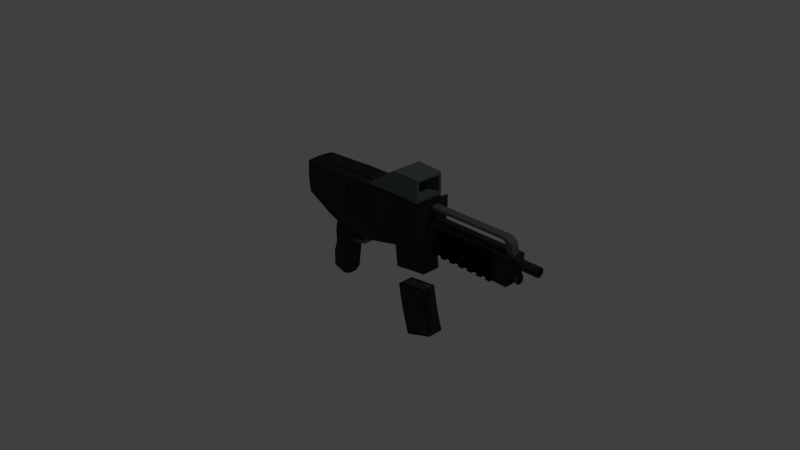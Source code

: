 # Source: SMG.blend  (saved by Blender 2.71.0; exported with 4.5.12 LTS)
import bpy
from mathutils import Matrix  # noqa: F401  (used for matrix-valued properties, if any)

bpy.ops.wm.read_factory_settings(use_empty=True)
scene = bpy.context.scene
scene.name = 'Scene'

# ---- collections
col_collection_1 = bpy.data.collections.new('Collection 1'); scene.collection.children.link(col_collection_1)

# ---- materials (node trees are filled in below, after node groups)
mat_smgmaterial1 = bpy.data.materials.new('SMGmaterial1')
mat_smgmaterial1.alpha_threshold = 0.0
mat_smgmaterial1.use_transparent_shadow = False
mat_smgmaterial1.diffuse_color = (0.03347, 0.03299, 0.04203, 1.0)
mat_smgmaterial1.specular_color = (0.1195, 0.1831, 0.2883)
mat_smgmaterial1.roughness = 0.5
mat_smgmaterial1.line_color = (0.0, 0.0, 0.0, 1.0)
mat_smgmaterial2 = bpy.data.materials.new('SMGmaterial2')
mat_smgmaterial2.alpha_threshold = 0.0
mat_smgmaterial2.use_transparent_shadow = False
mat_smgmaterial2.diffuse_color = (0.1209, 0.1352, 0.1473, 1.0)
mat_smgmaterial2.specular_color = (0.3565, 0.3933, 0.477)
mat_smgmaterial2.roughness = 0.5
mat_smgmaterial2.line_color = (0.0, 0.0, 0.0, 1.0)
mat_smgmaterial3 = bpy.data.materials.new('SMGmaterial3')
mat_smgmaterial3.alpha_threshold = 0.0
mat_smgmaterial3.use_transparent_shadow = False
mat_smgmaterial3.diffuse_color = (0.1319, 0.1574, 0.1574, 1.0)
mat_smgmaterial3.specular_color = (0.2372, 0.191, 0.3672)
mat_smgmaterial3.roughness = 0.5
mat_smgmaterial3.line_color = (0.0, 0.0, 0.0, 1.0)
mat_smgmaterial4 = bpy.data.materials.new('SMGmaterial4')
mat_smgmaterial4.alpha_threshold = 0.0
mat_smgmaterial4.use_transparent_shadow = False
mat_smgmaterial4.diffuse_color = (0.005897, 0.003879, 0.01341, 1.0)
mat_smgmaterial4.specular_color = (0.03106, 0.03106, 0.03106)
mat_smgmaterial4.roughness = 0.5
mat_smgmaterial4.line_color = (0.0, 0.0, 0.0, 1.0)

# ---- material node trees

# ---- world
world_world = bpy.data.worlds.new('World'); scene.world = world_world
world_world.color = (0.05088, 0.05088, 0.05088)
world_world.use_sun_shadow = False
world_world.sun_shadow_jitter_overblur = 0.0
world_world.cycles.sampling_method = 'MANUAL'
world_world.cycles.sample_map_resolution = 256

# ---- cameras
cam_camera = bpy.data.cameras.new('Camera')
cam_camera.clip_end = 100.0
cam_camera.lens = 35.0
cam_camera.sensor_width = 32.0
cam_camera.sensor_height = 18.0
cam_camera.ortho_scale = 7.314
cam_camera.dof.focus_distance = 0.0
cam_camera.dof.aperture_fstop = 128.0

# ---- lights
light_lamp = bpy.data.lights.new('Lamp', 'POINT')
light_lamp.transmission_factor = 0.0
light_lamp.cutoff_distance = 30.0
light_lamp.energy = 100.0
light_lamp.shadow_buffer_clip_start = 1.001
light_lamp.shadow_soft_size = 0.1
light_lamp.shadow_maximum_resolution = 0.006
light_lamp.use_absolute_resolution = True
light_lamp.cycles.use_multiple_importance_sampling = False

# ---- meshes
me_cube = bpy.data.meshes.new('Cube')
me_cube.from_pydata([(1.006, 0.6134, -0.9069), (1.006, -0.6134, -0.9069), (-1.0, -0.9422, -0.3989), (-1.0, 0.9422, -0.3989), (1.0, 1.0, 1.0), (1.0, -1.0, 1.0), (-1.0, -0.9422, 0.9583), (-1.0, 0.9422, 0.9583), (0.5628, 0.6508, -1.119), (0.1871, 1.058, -1.245), (-0.227, 1.056, -1.315), (-0.5982, 1.003, -0.9734), (0.5628, -0.6508, -1.119), (0.1871, -1.058, -1.245), (-0.227, -1.056, -1.315), (-0.5982, -1.003, -0.9734), (0.6224, 1.054, 1.043), (0.2007, 1.051, 1.021), (-0.2188, 1.049, 1.019), (-0.6, 1.0, 0.9827), (0.6224, -1.054, 1.043), (0.2007, -1.051, 1.021), (-0.2188, -1.049, 1.019), (-0.6, -1.0, 0.9827), (1.045, 0.6134, -1.813), (1.045, -0.6134, -1.813), (0.582, 0.6134, -2.019), (0.582, -0.6134, -2.019), (-0.3554, 0.6977, -1.471), (-0.5369, 0.6759, -1.241), (-0.3554, -0.6977, -1.471), (-0.5369, -0.6759, -1.241), (-0.4532, 0.6733, -3.545), (-0.6319, 0.6733, -3.374), (-0.4532, -0.6733, -3.545), (-0.6319, -0.6733, -3.374), (-0.6238, -0.6733, -2.752), (-0.5709, -0.6721, -2.232), (-0.5715, -0.6745, -1.689), (-0.5722, 0.6721, -1.686), (-0.5716, 0.6745, -2.23), (-0.6238, 0.6733, -2.752), (-0.4222, 0.6733, -2.937), (-0.395, 0.6733, -2.405), (-0.368, 0.6737, -1.885), (-0.368, -0.6737, -1.885), (-0.395, -0.6733, -2.405), (-0.4222, -0.6733, -2.937), (-0.4903, 0.4429, -3.7), (-0.6528, 0.4429, -3.587), (-0.4903, -0.4429, -3.7), (-0.6528, -0.4429, -3.587), (1.005, 1.115, -0.299), (1.004, 1.061, 0.3728), (1.005, -1.115, -0.299), (1.004, -1.061, 0.3728), (-1.0, -1.0, 0.01874), (-1.0, -1.0, 0.4989), (-1.0, 1.0, 0.01874), (-1.0, 1.0, 0.4989), (0.6217, -1.172, 0.3728), (0.6, -1.234, -0.4403), (0.1964, -1.107, 0.3728), (0.1917, -1.107, -0.5384), (-0.2435, -1.107, 0.3728), (-0.2454, -1.107, -0.5838), (-0.6034, -1.006, 0.3728), (-0.6019, -1.006, -0.3486), (0.6, 1.234, -0.4403), (0.6217, 1.172, 0.3728), (0.1917, 1.107, -0.5384), (0.1964, 1.107, 0.3728), (-0.2454, 1.107, -0.5838), (-0.2435, 1.107, 0.3728), (-0.6019, 1.006, -0.3486), (-0.6034, 1.006, 0.3728), (1.048, 0.5887, -0.9416), (1.048, -0.5887, -0.9416), (1.102, 1.0, 1.171), (1.102, -1.0, 1.171), (1.066, 0.9866, -0.2683), (1.086, 1.061, 0.4367), (1.066, -0.9866, -0.2683), (1.086, -1.061, 0.4367), (1.054, 0.6005, -0.7238), (1.054, -0.6005, -0.7238), (1.097, 0.7908, 0.9468), (1.097, -0.7908, 0.9468), (1.068, 0.5733, -0.1914), (1.083, 0.5457, 0.3662), (1.068, -0.5733, -0.1914), (1.083, -0.5457, 0.3662), (2.269, 0.6005, -0.7347), (2.269, -0.6005, -0.7347), (2.301, 0.5733, -0.1914), (2.316, 0.5457, 0.3662), (2.301, -0.5733, -0.1914), (2.316, -0.5457, 0.3662), (1.006, 0.3892, -0.9069), (1.006, -0.3892, -0.9069), (-1.0, -0.3333, -0.4405), (-1.0, 0.3333, -0.4405), (1.0, 0.3333, 1.0), (1.0, -0.3333, 1.0), (-1.0, -0.3333, 1.0), (-1.0, 0.3333, 1.0), (0.5628, -0.4129, -1.119), (0.5628, 0.4129, -1.119), (0.1871, -0.3525, -1.245), (0.1871, 0.3525, -1.245), (-0.2219, -0.3519, -1.452), (-0.2219, 0.3519, -1.452), (-0.6178, -0.3345, -1.054), (-0.6178, 0.3345, -1.054), (0.6224, 0.3514, 1.043), (0.6224, -0.3514, 1.043), (0.2007, 0.3502, 1.021), (0.2007, -0.3502, 1.021), (-0.2188, 0.3496, 1.019), (-0.2188, -0.3496, 1.019), (-0.6, 0.3333, 0.9827), (-0.6, -0.3333, 0.9827), (1.045, 0.3892, -1.813), (1.045, -0.3892, -1.813), (0.582, -0.3892, -2.019), (0.582, 0.3892, -2.019), (-0.2861, -0.253, -1.473), (-0.2861, 0.253, -1.473), (-0.5671, -0.2451, -1.207), (-0.5671, 0.2451, -1.207), (-0.4332, -0.2442, -3.682), (-0.4332, 0.2442, -3.682), (-0.7019, -0.2442, -3.496), (-0.7019, 0.2442, -3.496), (-0.6118, 0.2429, -1.669), (-0.6115, -0.2454, -1.67), (-0.6109, 0.2454, -2.259), (-0.6106, -0.2429, -2.26), (-0.6898, 0.2442, -2.823), (-0.6898, -0.2442, -2.823), (-0.3166, -0.2443, -1.952), (-0.3166, 0.2443, -1.952), (-0.3458, -0.2442, -2.448), (-0.3458, 0.2442, -2.448), (-0.3866, -0.2442, -3.024), (-0.3866, 0.2442, -3.024), (-0.4903, -0.1476, -3.7), (-0.4903, 0.1476, -3.7), (-0.6528, -0.1476, -3.587), (-0.6528, 0.1476, -3.587), (1.048, 0.3892, -0.9416), (1.048, -0.3892, -0.9416), (1.102, 0.3333, 1.171), (1.102, -0.3333, 1.171), (1.054, 0.3078, -0.7238), (1.054, -0.3078, -0.7238), (1.097, 0.2636, 0.9468), (1.097, -0.2636, 0.9468), (1.083, 0.2797, 0.3662), (1.083, -0.2797, 0.3662), (2.269, 0.3078, -0.7347), (2.269, -0.3078, -0.7347), (2.351, -0.2798, -0.07329), (2.351, 0.2798, -0.07329), (2.316, 0.2469, 0.3662), (2.316, -0.2467, 0.3662), (1.094, 0.2665, 0.8421), (1.094, -0.2665, 0.8411), (2.233, -0.2797, 0.3662), (2.232, 0.2797, 0.3662), (2.171, 0.2636, 0.9468), (2.171, -0.2636, 0.9468), (2.169, 0.2665, 0.8421), (2.169, -0.2665, 0.8411), (2.289, 0.2494, 0.7766), (2.285, -0.2467, 0.7766), (2.211, -0.2797, 0.6639), (2.213, 0.2826, 0.6625), (2.225, 0.2636, 0.9222), (2.225, -0.2636, 0.9222), (2.197, 0.2694, 0.797), (2.193, -0.2665, 0.7958), (1.0, 0.3333, 1.064), (1.0, -0.3333, 1.064), (0.6226, 0.3514, 1.107), (0.6226, -0.3514, 1.107), (0.2009, 0.3502, 1.085), (0.2009, -0.3502, 1.085), (1.0, 0.9473, 1.064), (1.0, -0.9473, 1.064), (0.6226, 0.9988, 1.107), (0.6226, -0.9988, 1.107), (0.2009, 0.9953, 1.085), (0.2009, -0.9953, 1.085), (1.003, 0.9473, 1.963), (1.003, -0.9473, 1.963), (0.6255, 0.9988, 2.006), (0.6255, -0.9988, 2.006), (0.2037, 0.9953, 1.186), (0.2037, -0.9953, 1.186), (0.5736, -0.7813, 1.244), (0.5757, -0.7985, 1.889), (1.003, 0.8056, 1.866), (1.001, 0.8056, 1.22), (1.001, -0.7813, 1.22), (0.5736, 0.8056, 1.244), (0.5757, 0.8056, 1.889), (1.003, -0.7985, 1.866), (-0.02406, 1.057, -1.28), (-0.02406, -1.057, -1.28), (-0.01326, 1.05, 1.02), (-0.01326, -1.05, 1.02), (-0.0312, -1.107, -0.5615), (-0.0279, -1.107, 0.3728), (-0.0279, 1.107, 0.3728), (-0.0312, 1.107, -0.5615), (-0.02384, 0.3522, -1.35), (-0.02384, -0.3522, -1.35), (-0.01326, 0.3499, 1.02), (-0.01326, -0.3499, 1.02), (-0.07696, -1.107, -0.5663), (-0.07397, -1.107, 0.3728), (-0.07396, 1.107, 0.3728), (-0.07696, 1.107, -0.5663), (-0.06715, 0.3522, -1.371), (-0.06715, -0.3522, -1.371), (-0.06742, 1.057, -1.288), (-0.06742, -1.057, -1.288), (-0.05719, 1.049, 1.02), (-0.05719, -1.049, 1.02), (-0.05719, 0.3498, 1.02), (-0.05719, -0.3498, 1.02), (-0.5714, -0.674, -1.808), (-0.5721, 0.6726, -1.806), (-0.3744, 0.6736, -2.002), (-0.3744, -0.6736, -2.002), (-0.6113, -0.2449, -1.8), (-0.6116, 0.2434, -1.799), (-0.3317, 0.2443, -2.101), (-0.3317, -0.2443, -2.101), (-0.02384, 0.3522, -1.35), (-0.02384, -0.3522, -1.35), (-0.06715, 0.3522, -1.371), (-0.06715, -0.3522, -1.371), (-0.04229, 0.2937, -1.776), (-0.04229, -0.2937, -1.776), (-0.0856, 0.2936, -1.797), (-0.0856, -0.2936, -1.797), (-0.09956, -0.2443, -1.832), (-0.09956, 0.2443, -1.832), (-0.1085, 0.2443, -1.956), (-0.1085, -0.2443, -1.956), (1.013, 0.5278, -1.827), (1.013, -0.5278, -1.827), (0.6143, 0.5278, -2.005), (0.6143, -0.5278, -2.005), (1.013, 0.3349, -1.827), (1.013, -0.3349, -1.827), (0.6143, -0.3349, -2.005), (0.6143, 0.3349, -2.005), (1.029, 0.5278, -3.373), (1.029, -0.5278, -3.373), (0.6367, 0.5278, -3.651), (0.6367, -0.5278, -3.651), (1.029, 0.3349, -3.373), (1.029, -0.3349, -3.373), (0.6367, -0.3349, -3.651), (0.6367, 0.3349, -3.651), (1.058, 0.5278, -3.76), (1.058, -0.5278, -3.76), (0.6682, 0.5278, -4.074), (0.6682, -0.5278, -4.074), (1.058, 0.3349, -3.76), (1.058, -0.3349, -3.76), (0.6682, -0.3349, -4.074), (0.6682, 0.3349, -4.074), (1.089, 0.5278, -4.13), (1.089, -0.5278, -4.13), (0.7037, 0.5278, -4.492), (0.7037, -0.5278, -4.492), (1.089, 0.3349, -4.13), (1.089, -0.3349, -4.13), (0.7037, -0.3349, -4.492), (0.7037, 0.3349, -4.492), (1.121, 0.5278, -4.46), (1.121, -0.5278, -4.46), (0.7411, 0.5278, -4.869), (0.7411, -0.5278, -4.869), (1.121, 0.3349, -4.46), (1.121, -0.3349, -4.46), (0.7411, -0.3349, -4.869), (0.7411, 0.3349, -4.869), (2.179, 0.5457, 0.3662), (2.042, 0.5457, 0.3662), (1.905, 0.5457, 0.3662), (1.768, 0.5457, 0.3662), (1.631, 0.5457, 0.3662), (1.494, 0.5457, 0.3662), (1.357, 0.5457, 0.3662), (1.22, 0.5457, 0.3662), (1.22, -0.5457, 0.3662), (1.357, -0.5457, 0.3662), (1.494, -0.5457, 0.3662), (1.631, -0.5457, 0.3662), (1.768, -0.5457, 0.3662), (1.905, -0.5457, 0.3662), (2.042, -0.5457, 0.3662), (2.179, -0.5457, 0.3662), (1.205, -0.5733, -0.1914), (1.342, -0.5733, -0.1914), (1.479, -0.5733, -0.1914), (1.616, -0.5733, -0.1914), (1.753, -0.5733, -0.1914), (1.89, -0.5733, -0.1914), (2.027, -0.5733, -0.1914), (2.164, -0.5733, -0.1914), (1.191, -0.6005, -0.7238), (1.328, -0.6005, -0.7238), (1.465, -0.6005, -0.7238), (1.602, -0.6005, -0.7238), (1.739, -0.6005, -0.7238), (1.876, -0.6005, -0.7238), (2.013, -0.6005, -0.7238), (2.15, -0.6005, -0.7238), (2.164, 0.5733, -0.1914), (2.027, 0.5733, -0.1914), (1.89, 0.5733, -0.1914), (1.753, 0.5733, -0.1914), (1.616, 0.5733, -0.1914), (1.479, 0.5733, -0.1914), (1.342, 0.5733, -0.1914), (1.205, 0.5733, -0.1914), (2.15, 0.6005, -0.7238), (2.013, 0.6005, -0.7238), (1.876, 0.6005, -0.7238), (1.739, 0.6005, -0.7238), (1.602, 0.6005, -0.7238), (1.465, 0.6005, -0.7238), (1.328, 0.6005, -0.7238), (1.191, 0.6005, -0.7238), (1.191, -0.3078, -0.7238), (1.328, -0.3078, -0.7238), (1.465, -0.3078, -0.7238), (1.602, -0.3078, -0.7238), (1.739, -0.3078, -0.7238), (1.876, -0.3078, -0.7238), (2.013, -0.3078, -0.7238), (2.15, -0.3078, -0.7238), (1.191, 0.3078, -0.7238), (1.328, 0.3078, -0.7238), (1.465, 0.3078, -0.7238), (1.602, 0.3078, -0.7238), (1.739, 0.3078, -0.7238), (1.876, 0.3078, -0.7238), (2.013, 0.3078, -0.7238), (2.15, 0.3078, -0.7238), (1.563, 0.5457, 0.3662), (1.563, -0.5457, 0.3662), (1.547, -0.5733, -0.1914), (1.533, -0.6005, -0.7238), (1.547, 0.5733, -0.1914), (1.533, 0.6005, -0.7238), (1.533, -0.3078, -0.7238), (1.533, 0.3078, -0.7238), (1.289, 0.5457, 0.3662), (1.289, -0.5457, 0.3662), (1.273, -0.5733, -0.1914), (1.259, -0.6005, -0.7238), (1.273, 0.5733, -0.1914), (1.259, 0.6005, -0.7238), (1.259, -0.3078, -0.7238), (1.259, 0.3078, -0.7238), (1.837, 0.5457, 0.3662), (1.837, -0.5457, 0.3662), (1.821, -0.5733, -0.1914), (1.807, -0.6005, -0.7238), (1.821, 0.5733, -0.1914), (1.807, 0.6005, -0.7238), (1.807, -0.3078, -0.7238), (1.807, 0.3078, -0.7238), (2.111, 0.5457, 0.3662), (2.111, -0.5457, 0.3662), (2.095, -0.5733, -0.1914), (2.081, -0.6005, -0.7238), (2.095, 0.5733, -0.1914), (2.081, 0.6005, -0.7238), (2.081, -0.3078, -0.7238), (2.081, 0.3078, -0.7238), (1.426, 0.5457, 0.3662), (1.426, -0.5457, 0.3662), (1.41, -0.5733, -0.1914), (1.396, -0.6005, -0.7238), (1.41, 0.5733, -0.1914), (1.396, 0.6005, -0.7238), (1.396, -0.3078, -0.7238), (1.396, 0.3078, -0.7238), (1.7, 0.5457, 0.3662), (1.7, -0.5457, 0.3662), (1.684, -0.5733, -0.1914), (1.67, -0.6005, -0.7238), (1.684, 0.5733, -0.1914), (1.67, 0.6005, -0.7238), (1.67, -0.3078, -0.7238), (1.67, 0.3078, -0.7238), (1.974, 0.5457, 0.3662), (1.974, -0.5457, 0.3662), (1.958, -0.5733, -0.1914), (1.944, -0.6005, -0.7238), (1.958, 0.5733, -0.1914), (1.944, 0.6005, -0.7238), (1.944, -0.3078, -0.7238), (1.944, 0.3078, -0.7238), (2.042, 0.6149, 0.3158), (1.905, 0.6149, 0.3158), (1.768, 0.6149, 0.3158), (1.631, 0.6149, 0.3158), (1.494, 0.6149, 0.3158), (1.357, 0.6149, 0.3158), (1.22, 0.6149, 0.3158), (1.22, -0.6149, 0.3158), (1.357, -0.6149, 0.3158), (1.494, -0.6149, 0.3158), (1.631, -0.6149, 0.3158), (1.768, -0.6149, 0.3158), (1.905, -0.6149, 0.3158), (2.042, -0.6149, 0.3158), (1.205, -0.6461, -0.2417), (1.342, -0.6461, -0.2417), (1.479, -0.6461, -0.2417), (1.616, -0.6461, -0.2417), (1.753, -0.6461, -0.2417), (1.89, -0.6461, -0.2417), (2.027, -0.6461, -0.2417), (1.191, -0.6767, -0.7741), (1.328, -0.6767, -0.7741), (1.465, -0.6767, -0.7741), (1.602, -0.6767, -0.7741), (1.739, -0.6767, -0.7741), (1.876, -0.6767, -0.7741), (2.013, -0.6767, -0.7741), (2.027, 0.6461, -0.2417), (1.89, 0.6461, -0.2417), (1.753, 0.6461, -0.2417), (1.616, 0.6461, -0.2417), (1.479, 0.6461, -0.2417), (1.342, 0.6461, -0.2417), (1.205, 0.6461, -0.2417), (2.013, 0.6767, -0.7741), (1.876, 0.6767, -0.7741), (1.739, 0.6767, -0.7741), (1.602, 0.6767, -0.7741), (1.465, 0.6767, -0.7741), (1.328, 0.6767, -0.7741), (1.191, 0.6767, -0.7741), (1.191, -0.3469, -0.7741), (1.328, -0.3469, -0.7741), (1.465, -0.3469, -0.7741), (1.602, -0.3469, -0.7741), (1.739, -0.3469, -0.7741), (1.876, -0.3469, -0.7741), (2.013, -0.3469, -0.7741), (1.191, 0.3469, -0.7741), (1.328, 0.3469, -0.7741), (1.465, 0.3469, -0.7741), (1.602, 0.3469, -0.7741), (1.739, 0.3469, -0.7741), (1.876, 0.3469, -0.7741), (2.013, 0.3469, -0.7741), (1.563, 0.6149, 0.3158), (1.563, -0.6149, 0.3158), (1.547, -0.6461, -0.2417), (1.533, -0.6767, -0.7741), (1.547, 0.6461, -0.2417), (1.533, 0.6767, -0.7741), (1.533, -0.3469, -0.7741), (1.533, 0.3469, -0.7741), (1.289, 0.6149, 0.3158), (1.289, -0.6149, 0.3158), (1.273, -0.6461, -0.2417), (1.259, -0.6767, -0.7741), (1.273, 0.6461, -0.2417), (1.259, 0.6767, -0.7741), (1.259, -0.3469, -0.7741), (1.259, 0.3469, -0.7741), (1.837, 0.6149, 0.3158), (1.837, -0.6149, 0.3158), (1.821, -0.6461, -0.2417), (1.807, -0.6767, -0.7741), (1.821, 0.6461, -0.2417), (1.807, 0.6767, -0.7741), (1.807, -0.3469, -0.7741), (1.807, 0.3469, -0.7741), (2.111, 0.6149, 0.3158), (2.111, -0.6149, 0.3158), (2.095, -0.6461, -0.2417), (2.081, -0.6767, -0.7741), (2.095, 0.6461, -0.2417), (2.081, 0.6767, -0.7741), (2.081, -0.3469, -0.7741), (2.081, 0.3469, -0.7741), (1.426, 0.6149, 0.3158), (1.426, -0.6149, 0.3158), (1.41, -0.6461, -0.2417), (1.396, -0.6767, -0.7741), (1.41, 0.6461, -0.2417), (1.396, 0.6767, -0.7741), (1.396, -0.3469, -0.7741), (1.396, 0.3469, -0.7741), (1.7, 0.6149, 0.3158), (1.7, -0.6149, 0.3158), (1.684, -0.6461, -0.2417), (1.67, -0.6767, -0.7741), (1.684, 0.6461, -0.2417), (1.67, 0.6767, -0.7741), (1.67, -0.3469, -0.7741), (1.67, 0.3469, -0.7741), (1.974, 0.6149, 0.3158), (1.974, -0.6149, 0.3158), (1.958, -0.6461, -0.2417), (1.944, -0.6767, -0.7741), (1.958, 0.6461, -0.2417), (1.944, 0.6767, -0.7741), (1.944, -0.3469, -0.7741), (1.944, 0.3469, -0.7741), (2.293, 0.6005, -0.7347), (2.293, -0.6005, -0.7347), (2.325, 0.5733, -0.1914), (2.341, 0.5457, 0.3662), (2.325, -0.5733, -0.1914), (2.341, -0.5457, 0.3662), (2.293, 0.3078, -0.7347), (2.293, -0.3078, -0.7347), (2.325, 0.2939, -0.1914), (2.325, -0.2939, -0.1914), (2.341, 0.2953, 0.3662), (2.341, -0.2951, 0.3662), (2.366, 0.2812, 0.2892), (2.366, -0.281, 0.2892), (2.351, -0.09328, -0.07329), (2.351, 0.09328, -0.07329), (2.366, -0.09363, 0.2892), (2.366, 0.09379, 0.2892), (2.361, 0.2808, 0.1684), (2.356, 0.2803, 0.04753), (2.361, -0.2806, 0.1684), (2.356, -0.2802, 0.04753), (2.375, -0.2278, -0.03957), (2.375, 0.2278, -0.03957), (2.375, 0.2289, 0.2555), (2.375, -0.2287, 0.2555), (2.375, -0.09328, -0.07329), (2.375, 0.09328, -0.07329), (2.375, -0.09363, 0.2892), (2.375, 0.09379, 0.2892), (2.375, 0.2808, 0.1684), (2.375, 0.2803, 0.04753), (2.375, -0.2806, 0.1684), (2.375, -0.2802, 0.04753), (2.416, -0.2097, -0.02788), (2.416, 0.2097, -0.02788), (2.416, 0.2108, 0.2438), (2.416, -0.2106, 0.2438), (2.416, -0.09328, -0.07329), (2.416, 0.09328, -0.07329), (2.416, -0.09363, 0.2892), (2.416, 0.09379, 0.2892), (2.416, 0.2808, 0.1684), (2.416, 0.2803, 0.04753), (2.416, -0.2806, 0.1684), (2.416, -0.2802, 0.04753), (2.642, -0.1491, 0.2041), (2.642, 0.1492, 0.2041), (2.642, 0.1485, 0.01178), (2.642, -0.1485, 0.01178), (2.642, -0.2097, -0.02788), (2.642, 0.2097, -0.02788), (2.642, 0.2108, 0.2438), (2.642, -0.2106, 0.2438), (2.642, -0.09328, -0.07329), (2.642, 0.09328, -0.07329), (2.642, -0.09363, 0.2892), (2.642, 0.09379, 0.2892), (2.642, 0.2808, 0.1684), (2.642, 0.2803, 0.04753), (2.642, -0.2806, 0.1684), (2.642, -0.2802, 0.04753), (2.371, -0.1485, 0.01178), (2.371, 0.1485, 0.01178), (2.371, 0.1492, 0.2041), (2.371, -0.1491, 0.2041), (2.642, -0.06603, -0.02037), (2.642, 0.06606, -0.02037), (2.642, -0.06628, 0.2363), (2.642, 0.06642, 0.2363), (2.642, 0.1988, 0.1507), (2.642, 0.1985, 0.06517), (2.642, -0.1987, 0.1507), (2.642, -0.1984, 0.06517), (2.371, -0.06603, -0.02037), (2.371, 0.06606, -0.02037), (2.371, -0.06628, 0.2363), (2.371, 0.06642, 0.2363), (2.371, 0.1988, 0.1507), (2.371, 0.1985, 0.06517), (2.371, -0.1987, 0.1507), (2.371, -0.1984, 0.06517), (2.371, 0.1084, 0.03787), (2.371, -0.1083, 0.03787), (2.371, 0.1086, 0.178), (2.371, -0.1085, 0.178), (2.305, 0.2486, -0.64), (2.305, -0.2486, -0.64), (2.334, 0.2373, -0.2861), (2.334, -0.2373, -0.2861), (2.305, -0.08286, -0.64), (2.305, 0.08286, -0.64), (2.334, -0.07911, -0.2861), (2.334, 0.07911, -0.2861), (2.331, 0.2411, -0.4004), (2.326, 0.2448, -0.5148), (2.331, -0.2411, -0.4004), (2.326, -0.2448, -0.5148), (2.366, -0.189, -0.321), (2.366, 0.1889, -0.321), (2.366, -0.1979, -0.5941), (2.366, 0.1979, -0.5941), (2.341, 0.1979, -0.5944), (2.341, -0.1979, -0.5944), (2.346, 0.1889, -0.321), (2.346, -0.189, -0.321), (2.338, -0.08286, -0.6306), (2.338, 0.08286, -0.6306), (2.346, -0.07911, -0.2861), (2.346, 0.07911, -0.2861), (2.346, 0.2411, -0.4004), (2.346, 0.2448, -0.5148), (2.346, -0.2411, -0.4004), (2.346, -0.2448, -0.5148), (2.366, 0.2274, -0.6145), (2.366, -0.2274, -0.6145), (2.366, 0.2171, -0.3007), (2.366, -0.2171, -0.3007), (2.366, -0.08286, -0.6291), (2.366, 0.08286, -0.6291), (2.366, -0.07911, -0.2861), (2.366, 0.07911, -0.2861), (2.366, 0.2411, -0.4004), (2.366, 0.2448, -0.5148), (2.366, -0.2411, -0.4004), (2.366, -0.2448, -0.5148), (2.383, -0.2171, -0.3007), (2.383, 0.2171, -0.3007), (2.383, -0.2274, -0.6145), (2.383, 0.2274, -0.6145), (2.366, -0.09522, -0.6547), (2.366, 0.09522, -0.6547), (2.366, -0.09092, -0.2605), (2.366, 0.09092, -0.2605), (2.366, 0.277, -0.3919), (2.366, 0.2814, -0.5233), (2.366, -0.2771, -0.3919), (2.366, -0.2814, -0.5233), (2.383, -0.09522, -0.6547), (2.383, 0.09522, -0.6547), (2.383, -0.09092, -0.2605), (2.383, 0.09092, -0.2605), (2.383, 0.277, -0.3919), (2.383, 0.2814, -0.5233), (2.383, -0.2771, -0.3919), (2.383, -0.2814, -0.5233), (2.383, 0.09378, -0.5233), (2.383, -0.09378, -0.5233), (2.383, 0.09235, -0.3919), (2.383, -0.09235, -0.3919), (1.002, -1.024, 0.7433), (1.002, 1.024, 0.7433), (0.2006, 0.3502, 1.068), (0.2006, -0.3502, 1.068), (-0.2189, 0.3496, 1.065), (-0.2189, -0.3496, 1.065), (-0.6756, 0.3333, 1.029), (-0.6756, -0.3333, 1.029), (-0.01332, 0.3499, 1.067), (-0.01332, -0.3499, 1.067), (-0.05725, 0.3498, 1.066), (-0.05725, -0.3498, 1.066), (-1.019, -0.8493, -0.2353), (-1.019, 0.8493, -0.2353), (-1.019, -0.8933, 0.821), (-1.019, 0.8933, 0.821), (-1.019, -0.9262, 0.07326), (-1.019, -0.9262, 0.449), (-1.019, 0.9262, 0.07326), (-1.019, 0.9262, 0.449), (-1.019, -0.3087, -0.2861), (-1.019, 0.3087, -0.2861), (-1.019, -0.3087, 0.841), (-1.019, 0.3087, 0.841), (-1.019, -0.3087, 0.07326), (-1.019, 0.3087, 0.07326), (-1.019, -0.3087, 0.449), (-1.019, 0.3087, 0.449), (-1.0, -0.9646, 0.7802), (-1.0, 0.9646, 0.7802), (0.6222, 1.1, 0.7603), (0.199, 1.073, 0.7239), (-0.2284, 1.071, 0.7151), (-0.6013, 1.002, 0.7204), (0.6222, -1.1, 0.7603), (0.199, -1.073, 0.7239), (-0.2284, -1.071, 0.7151), (-0.6013, -1.002, 0.7204), (1.096, 1.024, 0.8862), (1.096, -1.024, 0.8862), (1.092, 0.6958, 0.7216), (1.092, -0.6958, 0.7216), (-0.01894, -1.072, 0.7194), (-0.01894, 1.072, 0.7194), (-0.06369, -1.072, 0.7185), (-0.06369, 1.072, 0.7185), (-1.019, -0.9061, 0.6767), (-1.019, 0.9061, 0.6767), (-1.019, -0.3087, 0.689), (-1.019, 0.3087, 0.689), (1.004, 1.069, 0.2421), (1.004, -1.069, 0.2421), (-1.0, -1.0, 0.4267), (-1.0, 1.0, 0.4267), (0.6184, -1.181, 0.2007), (0.1957, -1.107, 0.1356), (-0.2438, -1.107, 0.1124), (-0.6031, -1.006, 0.2078), (0.6184, 1.181, 0.2007), (0.1957, 1.107, 0.1356), (-0.2438, 1.107, 0.1124), (-0.6031, 1.006, 0.2078), (1.083, 1.05, 0.3307), (1.083, -1.05, 0.3307), (1.081, 0.5498, 0.2823), (1.081, -0.5498, 0.2823), (2.314, 0.5498, 0.2823), (2.314, -0.5498, 0.2823), (-0.0284, -1.107, 0.1238), (-0.0284, 1.107, 0.1238), (-0.07442, -1.107, 0.1213), (-0.07441, 1.107, 0.1213), (1.218, -0.5498, 0.2823), (1.355, -0.5498, 0.2823), (1.492, -0.5498, 0.2823), (1.629, -0.5498, 0.2823), (1.766, -0.5498, 0.2823), (1.903, -0.5498, 0.2823), (2.04, -0.5498, 0.2823), (2.177, -0.5498, 0.2823), (1.218, 0.5498, 0.2823), (1.355, 0.5498, 0.2823), (1.492, 0.5498, 0.2823), (1.629, 0.5498, 0.2823), (1.766, 0.5498, 0.2823), (1.903, 0.5498, 0.2823), (2.04, 0.5498, 0.2823), (2.177, 0.5498, 0.2823), (1.56, -0.5498, 0.2823), (1.56, 0.5498, 0.2823), (1.287, -0.5498, 0.2823), (1.287, 0.5498, 0.2823), (1.834, -0.5498, 0.2823), (1.834, 0.5498, 0.2823), (2.108, -0.5498, 0.2823), (2.108, 0.5498, 0.2823), (1.424, -0.5498, 0.2823), (1.424, 0.5498, 0.2823), (1.697, -0.5498, 0.2823), (1.697, 0.5498, 0.2823), (1.971, -0.5498, 0.2823), (1.971, 0.5498, 0.2823), (1.218, -0.6196, 0.232), (1.355, -0.6196, 0.232), (1.492, -0.6196, 0.232), (1.629, -0.6196, 0.232), (1.766, -0.6196, 0.232), (1.903, -0.6196, 0.232), (2.04, -0.6196, 0.232), (1.218, 0.6196, 0.232), (1.355, 0.6196, 0.232), (1.492, 0.6196, 0.232), (1.629, 0.6196, 0.232), (1.766, 0.6196, 0.232), (1.903, 0.6196, 0.232), (2.04, 0.6196, 0.232), (1.56, -0.6196, 0.232), (1.56, 0.6196, 0.232), (1.287, -0.6196, 0.232), (1.287, 0.6196, 0.232), (1.834, -0.6196, 0.232), (1.834, 0.6196, 0.232), (2.108, -0.6196, 0.232), (2.108, 0.6196, 0.232), (1.424, -0.6196, 0.232), (1.424, 0.6196, 0.232), (1.697, -0.6196, 0.232), (1.697, 0.6196, 0.232), (1.971, -0.6196, 0.232), (1.971, 0.6196, 0.232), (2.338, 0.5498, 0.2823), (2.338, -0.5498, 0.2823), (2.338, 0.2951, 0.2823), (2.338, -0.295, 0.2823), (-1.019, -0.9262, 0.3924), (-1.019, 0.9262, 0.3924), (-1.019, -0.3087, 0.3924), (-1.019, 0.3087, 0.3924), (1.005, 1.104, -0.1741), (1.005, -1.104, -0.1741), (-1.0, -1.0, 0.1129), (-1.0, 1.0, 0.1129), (0.6043, 1.222, -0.2924), (0.1926, 1.107, -0.3829), (-0.245, 1.107, -0.4231), (-0.6022, 1.006, -0.2202), (1.07, 1.001, -0.1301), (1.07, -1.001, -0.1301), (1.071, 0.5679, -0.08209), (1.071, -0.5679, -0.08209), (2.304, 0.5679, -0.08209), (2.304, -0.5679, -0.08209), (-0.03055, -1.107, -0.4034), (-0.07637, -1.107, -0.4076), (1.208, 0.5679, -0.08209), (1.345, 0.5679, -0.08209), (1.482, 0.5679, -0.08209), (1.619, 0.5679, -0.08209), (1.756, 0.5679, -0.08209), (1.893, 0.5679, -0.08209), (2.03, 0.5679, -0.08209), (2.167, 0.5679, -0.08209), (1.55, 0.5679, -0.08209), (1.276, 0.5679, -0.08209), (1.824, 0.5679, -0.08209), (2.098, 0.5679, -0.08209), (1.413, 0.5679, -0.08209), (1.687, 0.5679, -0.08209), (1.961, 0.5679, -0.08209), (1.208, 0.64, -0.1324), (1.345, 0.64, -0.1324), (1.482, 0.64, -0.1324), (1.619, 0.64, -0.1324), (1.756, 0.64, -0.1324), (1.893, 0.64, -0.1324), (2.03, 0.64, -0.1324), (1.55, 0.64, -0.1324), (1.276, 0.64, -0.1324), (1.824, 0.64, -0.1324), (2.098, 0.64, -0.1324), (1.413, 0.64, -0.1324), (1.687, 0.64, -0.1324), (1.961, 0.64, -0.1324), (2.328, 0.5679, -0.08209), (2.328, -0.5679, -0.08209), (2.328, 0.2942, -0.08209), (2.328, -0.2941, -0.08209), (-1.019, -0.9262, 0.1469), (-1.019, 0.9262, 0.1469), (-1.019, -0.3087, 0.1469), (-1.019, 0.3087, 0.1469), (0.6043, -1.222, -0.2924), (0.1926, -1.107, -0.3829), (-0.245, -1.107, -0.4231), (-0.6022, -1.006, -0.2202), (-0.03055, 1.107, -0.4034), (-0.07637, 1.107, -0.4076), (1.208, -0.5679, -0.08209), (1.345, -0.5679, -0.08209), (1.482, -0.5679, -0.08209), (1.619, -0.5679, -0.08209), (1.756, -0.5679, -0.08209), (1.893, -0.5679, -0.08209), (2.03, -0.5679, -0.08209), (2.167, -0.5679, -0.08209), (1.55, -0.5679, -0.08209), (1.276, -0.5679, -0.08209), (1.824, -0.5679, -0.08209), (2.098, -0.5679, -0.08209), (1.413, -0.5679, -0.08209), (1.687, -0.5679, -0.08209), (1.961, -0.5679, -0.08209), (1.208, -0.64, -0.1324), (1.345, -0.64, -0.1324), (1.482, -0.64, -0.1324), (1.619, -0.64, -0.1324), (1.756, -0.64, -0.1324), (1.893, -0.64, -0.1324), (2.03, -0.64, -0.1324), (1.55, -0.64, -0.1324), (1.276, -0.64, -0.1324), (1.824, -0.64, -0.1324), (2.098, -0.64, -0.1324), (1.413, -0.64, -0.1324), (1.687, -0.64, -0.1324), (1.961, -0.64, -0.1324), (1.004, 0.9451, 0.3673), (0.6213, 1.056, 0.3673), (0.196, 0.9914, 0.3673), (-0.2439, 0.9914, 0.3673), (-0.02829, 0.9914, 0.3673), (-0.07436, 0.9914, 0.3673), (1.001, 0.9077, 0.7378), (0.6218, 0.9839, 0.7548), (0.1986, 0.9567, 0.7184), (-0.2288, 0.9555, 0.7097), (-0.01933, 0.9561, 0.7139), (-0.06409, 0.9559, 0.713), (1.004, -0.94, 0.3671), (0.6213, -1.051, 0.3671), (0.196, -0.9863, 0.3671), (-0.2439, -0.9863, 0.3671), (-0.02831, -0.9863, 0.3671), (-0.07438, -0.9863, 0.3671), (1.001, -0.9026, 0.7376), (0.6217, -0.9788, 0.7546), (0.1986, -0.9516, 0.7182), (-0.2288, -0.9504, 0.7094), (-0.01935, -0.951, 0.7137), (-0.0641, -0.9508, 0.7128), (1.004, 1.007, 0.2415), (0.6182, 1.119, 0.2001), (0.1955, 1.045, 0.1349), (-0.244, 1.045, 0.1118), (-0.02863, 1.045, 0.1231), (-0.07465, 1.045, 0.1207), (1.004, 1.042, -0.1748), (0.604, 1.16, -0.2931), (0.1924, 1.045, -0.3835), (-0.2452, 1.045, -0.4238), (-0.03079, 1.045, -0.4041), (-0.07661, 1.045, -0.4083), (1.004, -0.9835, 0.2412), (0.6181, -1.096, 0.1998), (0.1954, -1.022, 0.1347), (-0.2441, -1.022, 0.1115), (-0.02872, -1.022, 0.1229), (-0.07474, -1.022, 0.1204), (1.004, -1.019, -0.175), (-0.03088, -1.022, -0.4043), (-0.0767, -1.022, -0.4085), (0.6039, -1.136, -0.2933), (0.1923, -1.022, -0.3838), (-0.2453, -1.022, -0.424), (0.9859, 0.5278, -1.255), (0.9859, -0.5278, -1.255), (0.5875, 0.5278, -1.433), (0.5875, -0.5278, -1.433), (1.005, 0.5278, -2.989), (1.005, -0.5278, -2.989), (0.6096, 0.5278, -3.214), (0.6096, -0.5278, -3.214), (1.005, 0.3349, -2.989), (1.005, -0.3349, -2.989), (0.6096, -0.3349, -3.214), (0.6096, 0.3349, -3.214), (0.9865, 0.5278, -2.63), (0.9865, -0.5278, -2.63), (0.5871, 0.5278, -2.784), (0.5871, -0.5278, -2.784), (0.9865, 0.3349, -2.63), (0.9865, -0.3349, -2.63), (0.5871, -0.3349, -2.784), (0.5871, 0.3349, -2.784)], [], [(112, 15, 2, 100), (121, 104, 6, 23), (724, 53, 81, 736), (711, 23, 6, 702), (105, 7, 689, 697), (74, 11, 3, 58), (107, 8, 26, 125), (106, 12, 13, 108), (225, 227, 14, 110), (113, 11, 29, 129), (103, 115, 20, 5), (115, 117, 21, 20), (231, 119, 22, 229), (119, 121, 23, 22), (674, 5, 20, 708), (708, 20, 21, 709), (718, 229, 22, 710), (710, 22, 23, 711), (52, 0, 8, 68), (68, 8, 9, 70), (223, 226, 10, 72), (72, 10, 11, 74), (122, 123, 257, 256), (1, 12, 27, 25), (8, 0, 24, 26), (99, 1, 25, 123), (138, 41, 33, 133), (110, 14, 30, 126), (14, 15, 31, 30), (11, 10, 28, 29), (35, 132, 51), (144, 47, 34, 130), (47, 36, 35, 34), (41, 42, 32, 33), (129, 29, 39, 134), (237, 233, 40, 136), (136, 40, 41, 138), (126, 30, 45, 140), (239, 235, 46, 142), (142, 46, 47, 144), (30, 31, 38, 45), (235, 232, 37, 46), (46, 37, 36, 47), (29, 28, 44, 39), (233, 234, 43, 40), (40, 43, 42, 41), (146, 50, 51, 148), (34, 50, 130), (34, 35, 51, 50), (33, 32, 48, 49), (54, 1, 77, 82), (813, 54, 82, 821), (15, 67, 56, 2), (731, 66, 57, 726), (2, 56, 690, 686), (726, 57, 691, 808), (707, 75, 59, 703), (819, 74, 58, 815), (1, 54, 61, 12), (725, 55, 60, 728), (12, 61, 63, 13), (728, 60, 62, 729), (227, 220, 65, 14), (744, 221, 64, 730), (14, 65, 67, 15), (730, 64, 66, 731), (704, 675, 906, 907), (812, 52, 68, 816), (704, 69, 71, 705), (816, 68, 70, 817), (706, 719, 911, 909), (870, 223, 72, 818), (706, 73, 75, 707), (818, 72, 74, 819), (736, 81, 89, 738), (82, 77, 85, 90), (821, 82, 90, 823), (0, 52, 80, 76), (103, 5, 79, 153), (674, 55, 83, 713), (675, 4, 78, 712), (98, 0, 76, 150), (159, 167, 157, 87, 715, 91), (878, 315, 96, 825), (159, 91, 300, 365, 301, 389, 302, 357, 303, 397, 304, 373, 305, 405, 306, 381, 307, 97, 165, 168), (76, 80, 88, 84), (153, 79, 87, 157), (713, 83, 91, 715), (712, 78, 86, 714), (150, 76, 84, 154), (825, 96, 528, 858), (165, 97, 529, 535), (315, 323, 93, 96), (761, 292, 95, 740), (332, 324, 94, 92), (355, 332, 92, 160), (11, 113, 101, 3), (113, 112, 100, 101), (19, 7, 105, 120), (121, 119, 679, 681), (58, 3, 687, 692), (815, 58, 692, 862), (12, 106, 124, 27), (106, 107, 125, 124), (8, 107, 109, 9), (107, 106, 108, 109), (226, 224, 111, 10), (224, 225, 110, 111), (15, 112, 128, 31), (112, 113, 129, 128), (4, 16, 114, 102), (114, 116, 186, 184), (16, 17, 116, 114), (117, 115, 185, 187), (228, 18, 118, 230), (230, 118, 678, 684), (18, 19, 120, 118), (119, 231, 685, 679), (27, 124, 258, 255), (124, 125, 259, 258), (0, 98, 122, 24), (98, 99, 123, 122), (36, 139, 132, 35), (139, 138, 133, 132), (10, 111, 127, 28), (111, 110, 126, 127), (148, 51, 132), (132, 133, 149, 148), (42, 145, 131, 32), (145, 144, 130, 131), (31, 128, 135, 38), (128, 129, 134, 135), (232, 236, 137, 37), (236, 237, 136, 137), (37, 137, 139, 36), (137, 136, 138, 139), (28, 127, 141, 44), (127, 126, 140, 141), (234, 238, 143, 43), (238, 239, 142, 143), (43, 143, 145, 42), (143, 142, 144, 145), (48, 147, 149, 49), (147, 146, 148, 149), (146, 130, 50), (131, 130, 146, 147), (100, 2, 686, 694), (101, 100, 694, 695), (6, 104, 696, 688), (104, 105, 697, 696), (4, 102, 152, 78), (102, 103, 153, 152), (1, 99, 151, 77), (99, 98, 150, 151), (89, 714, 86, 156, 166, 158), (158, 166, 167, 159), (89, 158, 169, 164, 95, 292, 380, 293, 404, 294, 372, 295, 396, 296, 356, 297, 388, 298, 364, 299), (169, 168, 176, 177), (78, 152, 156, 86), (152, 153, 157, 156), (77, 151, 155, 85), (151, 150, 154, 155), (160, 92, 524, 530), (161, 160, 530, 531), (95, 164, 534, 527), (164, 165, 535, 534), (323, 347, 161, 93), (347, 355, 160, 161), (167, 166, 172, 173), (158, 159, 168, 169), (173, 172, 180, 181), (157, 167, 173, 171), (166, 156, 170, 172), (156, 157, 171, 170), (177, 176, 181, 180), (168, 165, 175, 176), (164, 169, 177, 174), (165, 164, 174, 175), (174, 177, 180, 178), (171, 173, 181, 179), (172, 170, 178, 180), (170, 171, 179, 178), (174, 178, 179, 175), (175, 179, 181, 176), (184, 186, 192, 190), (187, 185, 191, 193), (115, 103, 183, 185), (102, 114, 184, 182), (116, 117, 187, 186), (103, 102, 182, 183), (190, 192, 198, 196), (193, 191, 197, 199), (185, 183, 189, 191), (182, 184, 190, 188), (186, 187, 193, 192), (183, 182, 188, 189), (194, 196, 197, 195), (202, 207, 201, 206), (191, 189, 195, 197), (188, 190, 196, 194), (192, 193, 199, 198), (206, 196, 198), (207, 204, 200, 201), (189, 188, 194, 202, 203, 204), (195, 189, 204, 207, 202, 194), (204, 203, 205, 200), (203, 202, 206, 205), (196, 206, 201, 197), (197, 201, 199), (205, 206, 198), (201, 200, 199), (199, 200, 205, 198), (149, 133, 49), (133, 33, 49), (147, 48, 131), (131, 48, 32), (108, 13, 209, 217), (117, 219, 211, 21), (709, 21, 211, 716), (70, 9, 208, 215), (13, 63, 212, 209), (729, 62, 213, 742), (717, 705, 908, 910), (817, 70, 215, 869), (9, 109, 216, 208), (109, 108, 217, 216), (17, 210, 218, 116), (218, 230, 684, 682), (217, 209, 227, 225), (219, 231, 229, 211), (716, 211, 229, 718), (215, 208, 226, 223), (209, 212, 220, 227), (742, 213, 221, 744), (717, 214, 222, 719), (869, 215, 223, 870), (208, 216, 224, 226), (210, 228, 230, 218), (231, 219, 683, 685), (134, 39, 233, 237), (140, 45, 235, 239), (45, 38, 232, 235), (39, 44, 234, 233), (38, 135, 236, 232), (135, 134, 237, 236), (44, 141, 238, 234), (225, 224, 242, 243), (217, 225, 243, 241), (224, 216, 240, 242), (216, 217, 241, 240), (243, 242, 246, 247), (241, 243, 247, 245), (242, 240, 244, 246), (248, 251, 247), (239, 238, 250, 251), (140, 239, 251, 248), (238, 141, 249, 250), (141, 140, 248, 249), (247, 246, 249, 248), (240, 241, 245, 244), (244, 250, 246), (244, 245, 251, 250), (247, 251, 245), (246, 250, 249), (24, 122, 256, 252), (125, 26, 254, 259), (25, 27, 255, 253), (26, 24, 252, 254), (123, 25, 253, 257), (264, 265, 273, 272), (263, 266, 274, 271), (266, 267, 275, 274), (254, 252, 948, 950), (253, 255, 951, 949), (252, 253, 949, 948), (948, 949, 951, 950), (255, 254, 950, 951), (272, 273, 281, 280), (271, 274, 282, 279), (274, 275, 283, 282), (260, 264, 272, 268), (267, 262, 270, 275), (261, 263, 271, 269), (262, 260, 268, 270), (265, 261, 269, 273), (280, 281, 289, 288), (279, 282, 290, 287), (282, 283, 291, 290), (268, 272, 280, 276), (275, 270, 278, 283), (269, 271, 279, 277), (270, 268, 276, 278), (273, 269, 277, 281), (289, 285, 287, 290), (284, 288, 291, 286), (288, 289, 290, 291), (276, 280, 288, 284), (283, 278, 286, 291), (277, 279, 287, 285), (278, 276, 284, 286), (281, 277, 285, 289), (823, 90, 308, 871), (880, 366, 309, 872), (883, 390, 310, 873), (879, 358, 311, 874), (884, 398, 312, 875), (881, 374, 313, 876), (885, 406, 314, 877), (882, 382, 315, 878), (90, 85, 316, 308), (366, 367, 317, 309), (390, 391, 318, 310), (358, 359, 319, 311), (398, 399, 320, 312), (374, 375, 321, 313), (406, 407, 322, 314), (382, 383, 323, 315), (738, 89, 299, 754), (765, 364, 298, 755), (771, 388, 297, 756), (763, 356, 296, 757), (773, 396, 295, 758), (767, 372, 294, 759), (775, 404, 293, 760), (769, 380, 292, 761), (84, 88, 331, 339), (369, 368, 330, 338), (393, 392, 329, 337), (361, 360, 328, 336), (401, 400, 327, 335), (377, 376, 326, 334), (409, 408, 325, 333), (385, 384, 324, 332), (154, 84, 339, 348), (371, 369, 338, 349), (395, 393, 337, 350), (363, 361, 336, 351), (403, 401, 335, 352), (379, 377, 334, 353), (411, 409, 333, 354), (387, 385, 332, 355), (85, 155, 340, 316), (367, 370, 341, 317), (391, 394, 342, 318), (359, 362, 343, 319), (399, 402, 344, 320), (375, 378, 345, 321), (407, 410, 346, 322), (383, 386, 347, 323), (155, 154, 348, 340), (370, 371, 349, 341), (394, 395, 350, 342), (362, 363, 351, 343), (402, 403, 352, 344), (378, 379, 353, 345), (410, 411, 354, 346), (386, 387, 355, 347), (392, 393, 505, 504), (349, 338, 452, 462), (379, 378, 490, 491), (877, 314, 432, 892), (399, 398, 510, 511), (322, 346, 460, 439), (385, 387, 499, 497), (757, 296, 415, 786), (295, 372, 484, 414), (840, 392, 504, 854), (348, 339, 453, 461), (378, 375, 487, 490), (876, 313, 431, 891), (772, 397, 509, 800), (321, 345, 459, 438), (384, 385, 497, 496), (381, 306, 425, 493), (756, 297, 416, 785), (371, 370, 482, 483), (391, 390, 502, 503), (377, 379, 491, 489), (875, 312, 430, 890), (299, 364, 476, 418), (320, 344, 458, 437), (839, 384, 496, 853), (370, 367, 479, 482), (405, 305, 424, 517), (755, 298, 417, 784), (770, 389, 501, 798), (333, 325, 440, 447), (376, 377, 489, 488), (874, 311, 429, 889), (363, 362, 474, 475), (319, 343, 457, 436), (383, 382, 494, 495), (373, 304, 423, 485), (754, 299, 418, 783), (369, 371, 483, 481), (297, 356, 468, 416), (334, 326, 441, 448), (838, 376, 488, 852), (362, 359, 471, 474), (873, 310, 428, 888), (318, 342, 456, 435), (768, 381, 493, 796), (397, 303, 422, 509), (368, 369, 481, 480), (335, 327, 442, 449), (375, 374, 486, 487), (888, 428, 470, 893), (428, 435, 471, 470), (785, 416, 468, 791), (451, 444, 472, 473), (463, 451, 473, 475), (435, 456, 474, 471), (456, 463, 475, 474), (886, 426, 478, 894), (426, 433, 479, 478), (783, 418, 476, 793), (453, 446, 480, 481), (461, 453, 481, 483), (433, 454, 482, 479), (454, 461, 483, 482), (890, 430, 486, 895), (430, 437, 487, 486), (787, 414, 484, 795), (449, 442, 488, 489), (465, 449, 489, 491), (437, 458, 490, 487), (458, 465, 491, 490), (892, 432, 494, 896), (432, 439, 495, 494), (789, 412, 492, 797), (447, 440, 496, 497), (467, 447, 497, 499), (439, 460, 498, 495), (460, 467, 499, 498), (887, 427, 502, 897), (427, 434, 503, 502), (784, 417, 500, 799), (452, 445, 504, 505), (462, 452, 505, 507), (434, 455, 506, 503), (455, 462, 507, 506), (889, 429, 510, 898), (429, 436, 511, 510), (786, 415, 508, 801), (450, 443, 512, 513), (464, 450, 513, 515), (436, 457, 514, 511), (457, 464, 515, 514), (891, 431, 518, 899), (431, 438, 519, 518), (788, 413, 516, 803), (448, 441, 520, 521), (466, 448, 521, 523), (438, 459, 522, 519), (459, 466, 523, 522), (774, 405, 517, 802), (758, 295, 414, 787), (386, 383, 495, 498), (841, 400, 512, 855), (293, 380, 492, 412), (350, 337, 451, 463), (393, 395, 507, 505), (407, 406, 518, 519), (759, 294, 413, 788), (387, 386, 498, 499), (340, 348, 461, 454), (400, 401, 513, 512), (308, 316, 433, 426), (351, 336, 450, 464), (394, 391, 503, 506), (842, 408, 520, 856), (760, 293, 412, 789), (298, 388, 500, 417), (341, 349, 462, 455), (309, 317, 434, 427), (401, 403, 515, 513), (352, 335, 449, 465), (395, 394, 506, 507), (408, 409, 521, 520), (342, 350, 463, 456), (402, 399, 511, 514), (310, 318, 435, 428), (353, 334, 448, 466), (296, 396, 508, 415), (762, 357, 469, 790), (339, 331, 446, 453), (409, 411, 523, 521), (343, 351, 464, 457), (403, 402, 514, 515), (311, 319, 436, 429), (354, 333, 447, 467), (359, 358, 470, 471), (410, 407, 519, 522), (338, 330, 445, 452), (344, 352, 465, 458), (294, 404, 516, 413), (764, 365, 477, 792), (312, 320, 437, 430), (365, 300, 419, 477), (836, 360, 472, 850), (411, 410, 522, 523), (337, 329, 444, 451), (345, 353, 466, 459), (367, 366, 478, 479), (313, 321, 438, 431), (389, 301, 420, 501), (316, 340, 454, 433), (360, 361, 473, 472), (871, 308, 426, 886), (766, 373, 485, 794), (336, 328, 443, 450), (346, 354, 467, 460), (837, 368, 480, 851), (314, 322, 439, 432), (357, 302, 421, 469), (317, 341, 455, 434), (361, 363, 475, 473), (872, 309, 427, 887), (531, 533, 528, 525), (807, 535, 529, 805), (524, 526, 532, 530), (533, 531, 611, 621, 620, 613), (804, 527, 534, 806), (535, 807, 860, 533, 162, 545, 544, 537), (96, 93, 525, 528), (740, 95, 527, 804), (92, 94, 526, 524), (93, 161, 531, 525), (545, 162, 546, 557), (532, 859, 806, 534, 536, 542, 543, 163), (534, 535, 537, 540, 541, 536), (533, 532, 163, 539, 538, 162), (162, 538, 550, 546), (538, 539, 551, 550), (540, 537, 549, 552), (541, 540, 552, 553), (542, 536, 548, 554), (543, 542, 554, 555), (537, 544, 556, 549), (544, 545, 557, 556), (557, 546, 558, 569), (546, 550, 562, 558), (550, 551, 563, 562), (552, 549, 561, 564), (553, 552, 564, 565), (554, 548, 560, 566), (555, 554, 566, 567), (549, 556, 568, 561), (556, 557, 569, 568), (163, 543, 555, 547), (536, 541, 553, 548), (539, 163, 547, 551), (569, 558, 574, 585), (558, 562, 578, 574), (562, 563, 579, 578), (564, 561, 577, 580), (565, 564, 580, 581), (566, 560, 576, 582), (567, 566, 582, 583), (561, 568, 584, 577), (568, 569, 585, 584), (547, 555, 567, 559), (548, 553, 565, 560), (551, 547, 559, 563), (585, 574, 573, 597), (574, 578, 590, 573), (578, 579, 591, 590), (580, 577, 570, 592), (581, 580, 592, 593), (582, 576, 571, 594), (583, 582, 594, 595), (577, 584, 596, 570), (584, 585, 597, 596), (559, 567, 583, 575), (560, 565, 581, 576), (563, 559, 575, 579), (597, 573, 586, 605), (573, 590, 598, 586), (590, 591, 599, 598), (592, 570, 589, 600), (593, 592, 600, 601), (594, 571, 588, 602), (595, 594, 602, 603), (570, 596, 604, 589), (596, 597, 605, 604), (575, 583, 595, 572), (576, 581, 593, 571), (579, 575, 572, 591), (609, 600, 589, 604), (598, 607, 605, 586), (607, 609, 604, 605), (587, 603, 606, 599), (599, 606, 607, 598), (603, 602, 608, 606), (606, 608, 609, 607), (602, 588, 601, 608), (608, 601, 600, 609), (572, 595, 603, 587), (571, 593, 601, 588), (591, 572, 587, 599), (621, 611, 627, 637), (530, 532, 612, 618, 619, 610), (532, 533, 613, 616, 617, 612), (531, 530, 610, 615, 614, 611), (611, 614, 630, 627), (614, 615, 631, 630), (616, 613, 629, 632), (617, 616, 632, 633), (618, 612, 628, 634), (619, 618, 634, 635), (613, 620, 636, 629), (620, 621, 637, 636), (637, 627, 624, 649), (627, 630, 642, 624), (630, 631, 643, 642), (632, 629, 622, 644), (633, 632, 644, 645), (634, 628, 623, 646), (635, 634, 646, 647), (629, 636, 648, 622), (636, 637, 649, 648), (610, 619, 635, 626), (612, 617, 633, 628), (615, 610, 626, 631), (649, 624, 639, 661), (624, 642, 654, 639), (642, 643, 655, 654), (644, 622, 641, 656), (645, 644, 656, 657), (646, 623, 640, 658), (647, 646, 658, 659), (622, 648, 660, 641), (648, 649, 661, 660), (626, 635, 647, 625), (628, 633, 645, 623), (631, 626, 625, 643), (661, 639, 652, 669), (639, 654, 662, 652), (654, 655, 663, 662), (656, 641, 650, 664), (657, 656, 664, 665), (658, 640, 651, 666), (659, 658, 666, 667), (641, 660, 668, 650), (660, 661, 669, 668), (625, 647, 659, 638), (623, 645, 657, 640), (643, 625, 638, 655), (673, 664, 650, 668), (662, 671, 669, 652), (671, 673, 668, 669), (653, 667, 670, 663), (663, 670, 671, 662), (667, 666, 672, 670), (670, 672, 673, 671), (666, 651, 665, 672), (672, 665, 664, 673), (638, 659, 667, 653), (640, 657, 665, 651), (655, 638, 653, 663), (66, 711, 702, 57), (684, 678, 679, 685), (678, 680, 681, 679), (676, 682, 683, 677), (682, 684, 685, 683), (118, 120, 680, 678), (219, 117, 677, 683), (116, 218, 682, 676), (121, 681, 104), (120, 105, 680), (117, 116, 676, 677), (105, 104, 681, 680), (723, 697, 689, 721), (695, 699, 692, 687), (811, 701, 693, 809), (720, 688, 696, 722), (722, 696, 697, 723), (686, 690, 698, 694), (694, 698, 699, 695), (808, 691, 700, 810), (810, 700, 701, 811), (703, 59, 693, 721), (702, 6, 688, 720), (3, 101, 695, 687), (674, 708, 919, 918), (60, 708, 709, 62), (718, 710, 921, 923), (64, 710, 711, 66), (19, 707, 703, 7), (4, 675, 704, 16), (16, 704, 705, 17), (228, 719, 706, 18), (18, 706, 707, 19), (5, 674, 713, 79), (53, 675, 712, 81), (79, 713, 715, 87), (81, 712, 714, 89), (709, 716, 922, 920), (17, 705, 717, 210), (213, 716, 718, 221), (210, 717, 719, 228), (701, 723, 721, 693), (691, 720, 722, 700), (700, 722, 723, 701), (7, 703, 721, 689), (57, 702, 720, 691), (812, 724, 736, 820), (55, 725, 737, 83), (868, 731, 726, 814), (814, 726, 808, 861), (75, 735, 727, 59), (865, 813, 942, 945), (865, 728, 729, 866), (867, 827, 944, 947), (867, 730, 731, 868), (53, 724, 732, 69), (69, 732, 733, 71), (222, 745, 734, 73), (73, 734, 735, 75), (820, 736, 738, 822), (83, 737, 739, 91), (307, 753, 741, 97), (97, 741, 805, 529), (835, 761, 740, 824), (59, 727, 809, 693), (826, 866, 946, 943), (71, 733, 743, 214), (826, 742, 744, 827), (214, 743, 745, 222), (91, 739, 746, 300), (365, 764, 747, 301), (389, 770, 748, 302), (357, 762, 749, 303), (397, 772, 750, 304), (373, 766, 751, 305), (405, 774, 752, 306), (381, 768, 753, 307), (822, 738, 754, 828), (837, 765, 755, 829), (840, 771, 756, 830), (836, 763, 757, 831), (841, 773, 758, 832), (838, 767, 759, 833), (842, 775, 760, 834), (839, 769, 761, 835), (306, 752, 782, 425), (831, 757, 786, 846), (388, 771, 799, 500), (305, 751, 781, 424), (884, 772, 800, 898), (830, 756, 785, 845), (304, 750, 780, 423), (380, 769, 797, 492), (829, 755, 784, 844), (883, 770, 798, 897), (303, 749, 779, 422), (828, 754, 783, 843), (372, 767, 795, 484), (302, 748, 778, 421), (882, 768, 796, 896), (421, 778, 790, 469), (845, 785, 791, 850), (419, 776, 792, 477), (843, 783, 793, 851), (423, 780, 794, 485), (847, 787, 795, 852), (425, 782, 796, 493), (849, 789, 797, 853), (420, 777, 798, 501), (844, 784, 799, 854), (422, 779, 800, 509), (846, 786, 801, 855), (424, 781, 802, 517), (848, 788, 803, 856), (885, 774, 802, 899), (832, 758, 787, 847), (396, 773, 801, 508), (833, 759, 788, 848), (404, 775, 803, 516), (834, 760, 789, 849), (879, 762, 790, 893), (880, 764, 792, 894), (356, 763, 791, 468), (300, 746, 776, 419), (881, 766, 794, 895), (364, 765, 793, 476), (301, 747, 777, 420), (860, 807, 805, 858), (857, 804, 806, 859), (824, 740, 804, 857), (864, 811, 809, 862), (861, 808, 810, 863), (863, 810, 811, 864), (725, 813, 821, 737), (735, 819, 815, 727), (812, 816, 931, 930), (732, 816, 817, 733), (870, 818, 933, 935), (734, 818, 819, 735), (737, 821, 823, 739), (753, 878, 825, 741), (741, 825, 858, 805), (727, 815, 862, 809), (817, 869, 934, 932), (743, 869, 870, 745), (739, 823, 871, 746), (764, 880, 872, 747), (770, 883, 873, 748), (762, 879, 874, 749), (772, 884, 875, 750), (766, 881, 876, 751), (774, 885, 877, 752), (768, 882, 878, 753), (752, 877, 892, 782), (771, 840, 854, 799), (751, 876, 891, 781), (750, 875, 890, 780), (769, 839, 853, 797), (749, 874, 889, 779), (767, 838, 852, 795), (748, 873, 888, 778), (778, 888, 893, 790), (776, 886, 894, 792), (780, 890, 895, 794), (782, 892, 896, 796), (777, 887, 897, 798), (779, 889, 898, 800), (781, 891, 899, 802), (773, 841, 855, 801), (775, 842, 856, 803), (763, 836, 850, 791), (746, 871, 886, 776), (765, 837, 851, 793), (747, 872, 887, 777), (52, 812, 820, 80), (67, 868, 814, 56), (56, 814, 861, 690), (54, 813, 865, 61), (61, 865, 866, 63), (220, 827, 867, 65), (65, 867, 868, 67), (80, 820, 822, 88), (324, 835, 824, 94), (63, 866, 826, 212), (212, 826, 827, 220), (88, 822, 828, 331), (368, 837, 829, 330), (392, 840, 830, 329), (360, 836, 831, 328), (400, 841, 832, 327), (376, 838, 833, 326), (408, 842, 834, 325), (384, 839, 835, 324), (328, 831, 846, 443), (398, 884, 898, 510), (329, 830, 845, 444), (330, 829, 844, 445), (390, 883, 897, 502), (331, 828, 843, 446), (382, 882, 896, 494), (444, 845, 850, 472), (446, 843, 851, 480), (442, 847, 852, 488), (440, 849, 853, 496), (445, 844, 854, 504), (443, 846, 855, 512), (441, 848, 856, 520), (406, 885, 899, 518), (327, 832, 847, 442), (326, 833, 848, 441), (325, 834, 849, 440), (358, 879, 893, 470), (366, 880, 894, 478), (374, 881, 895, 486), (533, 860, 858, 528), (526, 857, 859, 532), (94, 824, 857, 526), (699, 864, 862, 692), (690, 861, 863, 698), (698, 863, 864, 699), (906, 900, 901, 907), (911, 905, 903, 909), (908, 902, 904, 910), (719, 222, 905, 911), (214, 717, 910, 904), (73, 706, 909, 903), (705, 71, 902, 908), (69, 704, 907, 901), (675, 53, 900, 906), (71, 214, 904, 902), (222, 73, 903, 905), (53, 69, 901, 900), (912, 918, 919, 913), (917, 923, 921, 915), (914, 920, 922, 916), (710, 64, 915, 921), (62, 709, 920, 914), (708, 60, 913, 919), (55, 674, 918, 912), (221, 718, 923, 917), (716, 213, 916, 922), (213, 62, 914, 916), (64, 221, 917, 915), (60, 55, 912, 913), (924, 930, 931, 925), (929, 935, 933, 927), (926, 932, 934, 928), (745, 870, 935, 929), (869, 743, 928, 934), (818, 734, 927, 933), (733, 817, 932, 926), (816, 732, 925, 931), (724, 812, 930, 924), (743, 733, 926, 928), (734, 745, 929, 927), (732, 724, 924, 925), (942, 936, 937, 945), (944, 941, 939, 947), (946, 938, 940, 943), (730, 867, 947, 939), (866, 729, 938, 946), (728, 865, 945, 937), (827, 744, 941, 944), (742, 826, 943, 940), (813, 725, 936, 942), (729, 742, 940, 938), (744, 730, 939, 941), (725, 728, 937, 936), (265, 264, 956, 957), (266, 263, 955, 958), (267, 266, 958, 959), (957, 956, 964, 965), (958, 955, 963, 966), (959, 958, 966, 967), (264, 260, 952, 956), (262, 267, 959, 954), (263, 261, 953, 955), (260, 262, 954, 952), (261, 265, 957, 953), (960, 962, 967, 964), (965, 964, 967, 966), (961, 965, 966, 963), (956, 952, 960, 964), (954, 959, 967, 962), (955, 953, 961, 963), (952, 954, 962, 960), (953, 957, 965, 961)])
me_cube.polygons.foreach_set('material_index', [0, 0, 0, 0, 0, 0, 0, 0, 0, 0, 0, 0, 0, 0, 0, 0, 0, 0, 0, 0, 0, 0, 0, 0, 0, 0, 0, 0, 0, 0, 0, 0, 0, 0, 0, 0, 0, 0, 0, 0, 0, 0, 0, 0, 0, 0, 0, 0, 0, 0, 0, 0, 0, 0, 0, 0, 0, 0, 0, 0, 0, 0, 0, 0, 0, 0, 0, 0, 0, 0, 0, 0, 0, 0, 0, 0, 0, 0, 0, 0, 0, 0, 0, 0, 0, 0, 0, 0, 0, 0, 0, 0, 0, 0, 0, 0, 0, 0, 0, 0, 0, 0, 0, 0, 0, 0, 0, 0, 0, 0, 0, 0, 0, 0, 0, 0, 0, 0, 0, 0, 0, 0, 0, 0, 0, 0, 0, 0, 0, 0, 0, 0, 0, 0, 0, 0, 0, 0, 0, 0, 0, 0, 0, 0, 0, 0, 0, 0, 0, 0, 0, 0, 0, 0, 0, 0, 0, 1, 0, 0, 0, 0, 0, 0, 0, 0, 0, 0, 1, 0, 1, 1, 1, 1, 1, 1, 1, 1, 1, 1, 1, 1, 1, 1, 0, 0, 0, 0, 0, 0, 2, 2, 0, 0, 0, 0, 2, 2, 2, 2, 2, 2, 2, 2, 2, 2, 2, 2, 2, 2, 2, 2, 0, 0, 0, 0, 0, 0, 0, 0, 0, 0, 0, 0, 0, 0, 0, 0, 0, 0, 0, 0, 0, 0, 0, 0, 0, 0, 0, 0, 0, 0, 0, 0, 0, 0, 0, 0, 0, 0, 1, 1, 1, 1, 1, 1, 1, 1, 1, 1, 1, 1, 1, 1, 0, 0, 0, 0, 0, 0, 0, 0, 0, 0, 0, 0, 0, 0, 0, 0, 0, 0, 0, 0, 0, 0, 0, 0, 0, 0, 0, 0, 0, 0, 0, 0, 0, 0, 0, 0, 0, 0, 3, 3, 3, 3, 3, 3, 0, 0, 3, 3, 3, 3, 3, 3, 0, 0, 3, 3, 3, 3, 3, 3, 0, 0, 3, 3, 3, 3, 3, 3, 0, 0, 3, 3, 3, 3, 3, 3, 0, 0, 3, 3, 3, 3, 3, 3, 0, 0, 3, 3, 3, 3, 3, 3, 0, 3, 3, 3, 3, 3, 3, 3, 0, 3, 3, 0, 3, 3, 0, 3, 3, 3, 0, 3, 3, 3, 3, 3, 3, 3, 3, 3, 0, 0, 3, 3, 3, 3, 3, 0, 3, 0, 3, 3, 3, 3, 3, 3, 3, 0, 3, 3, 3, 3, 3, 3, 3, 3, 3, 3, 3, 3, 3, 3, 3, 3, 3, 3, 3, 3, 3, 3, 3, 3, 3, 3, 3, 3, 3, 3, 3, 3, 3, 3, 3, 3, 3, 3, 3, 3, 3, 3, 3, 3, 3, 3, 3, 3, 3, 3, 3, 3, 3, 0, 0, 0, 3, 3, 3, 3, 3, 0, 0, 0, 3, 3, 3, 3, 3, 0, 3, 3, 3, 3, 3, 3, 3, 3, 3, 3, 3, 3, 0, 0, 3, 3, 3, 3, 3, 3, 3, 3, 3, 3, 0, 3, 3, 3, 3, 3, 3, 3, 3, 3, 3, 3, 3, 0, 3, 3, 3, 3, 3, 3, 3, 3, 0, 0, 0, 0, 0, 0, 0, 0, 0, 0, 0, 0, 0, 0, 0, 0, 0, 0, 0, 0, 0, 0, 0, 0, 0, 0, 0, 0, 0, 0, 0, 0, 0, 0, 0, 0, 0, 0, 0, 0, 0, 0, 0, 0, 0, 0, 0, 0, 0, 0, 0, 0, 0, 0, 0, 0, 0, 0, 0, 0, 0, 0, 0, 0, 0, 0, 0, 0, 0, 0, 0, 0, 0, 0, 0, 0, 0, 0, 0, 0, 0, 0, 0, 0, 0, 0, 0, 0, 0, 0, 0, 0, 0, 0, 1, 1, 0, 1, 0, 0, 0, 1, 1, 0, 0, 0, 0, 0, 0, 0, 0, 0, 0, 0, 0, 0, 0, 0, 1, 1, 0, 1, 0, 0, 0, 1, 1, 0, 0, 0, 0, 0, 0, 0, 0, 0, 0, 0, 0, 0, 0, 0, 0, 0, 0, 0, 0, 0, 0, 0, 0, 0, 0, 0, 0, 0, 0, 0, 0, 0, 0, 0, 0, 0, 0, 0, 0, 0, 0, 0, 0, 0, 0, 0, 0, 0, 0, 0, 0, 0, 0, 0, 0, 0, 0, 0, 0, 0, 0, 0, 0, 0, 0, 0, 0, 0, 0, 0, 0, 0, 0, 0, 0, 0, 0, 0, 0, 0, 0, 0, 0, 0, 3, 3, 3, 3, 3, 3, 0, 0, 3, 3, 3, 3, 3, 3, 0, 3, 3, 3, 3, 3, 3, 3, 3, 3, 3, 3, 0, 3, 3, 0, 3, 3, 3, 3, 3, 3, 3, 3, 3, 3, 3, 3, 3, 3, 3, 3, 3, 3, 3, 3, 3, 3, 3, 3, 3, 3, 3, 0, 0, 0, 0, 0, 0, 0, 0, 0, 0, 0, 0, 0, 0, 0, 0, 0, 0, 0, 3, 3, 3, 3, 3, 3, 0, 3, 3, 3, 3, 3, 3, 3, 3, 3, 3, 3, 3, 3, 3, 3, 3, 3, 3, 3, 3, 3, 0, 0, 0, 0, 0, 0, 0, 0, 0, 0, 0, 0, 3, 3, 3, 3, 3, 3, 0, 3, 3, 3, 3, 3, 0, 0, 3, 3, 3, 3, 3, 3, 3, 3, 3, 3, 3, 3, 3, 3, 0, 0, 0, 0, 0, 0, 0, 0, 0, 0, 0, 0, 0, 0, 0, 0, 0, 0, 0, 0, 0, 0, 0, 0, 0, 0, 0, 0, 0, 0, 0, 0, 0, 0, 0, 0, 0, 0, 0, 0, 0, 0, 0, 0, 0, 0, 0, 0, 0, 0, 0, 0, 0, 0, 0, 0, 0, 0, 0, 0, 0, 0, 0, 0, 0, 0, 1, 0, 0, 0, 0, 0, 0])
me_cube.materials.append(mat_smgmaterial1)
me_cube.materials.append(mat_smgmaterial2)
me_cube.materials.append(mat_smgmaterial3)
me_cube.materials.append(mat_smgmaterial4)
me_cube.use_remesh_preserve_volume = False
me_cube.use_remesh_preserve_attributes = False
me_cube.use_mirror_vertex_groups = False
me_cube.update()

# ---- objects
ob_cube = bpy.data.objects.new('Cube', me_cube)
ob_lamp = bpy.data.objects.new('Lamp', light_lamp)
ob_camera = bpy.data.objects.new('Camera', cam_camera)

# ---- transforms, parenting, visibility, modifiers, constraints
ob_cube.location = (0.0, 0.0, 0.7593)
ob_cube.scale = (1.0, 0.2065, 0.3237)
ob_cube.lock_rotations_4d = False
ob_cube.empty_display_type = 'ARROWS'
ob_cube.lineart.crease_threshold = 0.0
ob_lamp.location = (4.076, 1.005, 5.904)
ob_lamp.rotation_euler = (0.6503, 0.05522, 1.866)
ob_lamp.lock_rotations_4d = False
ob_lamp.empty_display_type = 'ARROWS'
ob_lamp.color = (0.0, 0.0, 0.0, 0.0)
ob_lamp.lineart.crease_threshold = 0.0
ob_camera.location = (7.481, -6.508, 5.344)
ob_camera.rotation_euler = (1.109, 0.01082, 0.8149)
ob_camera.lock_rotations_4d = False
ob_camera.empty_display_type = 'ARROWS'
ob_camera.color = (0.0, 0.0, 0.0, 0.0)
ob_camera.display_type = 'WIRE'
ob_camera.lineart.crease_threshold = 0.0

# ---- collection membership
col_collection_1.objects.link(ob_cube)
col_collection_1.objects.link(ob_lamp)
col_collection_1.objects.link(ob_camera)

# ---- scene / render settings (as saved in the file)
scene.camera = ob_camera
scene.frame_start = 1; scene.frame_end = 250; scene.frame_set(3)
scene.render.engine = 'BLENDER_EEVEE_NEXT'
scene.render.resolution_percentage = 50
scene.render.dither_intensity = 0.0
scene.cycles.use_denoising = False
scene.cycles.samples = 10
scene.cycles.sampling_pattern = 'TABULATED_SOBOL'
scene.cycles.light_sampling_threshold = 0.0
scene.cycles.use_adaptive_sampling = False
scene.cycles.use_light_tree = False
scene.cycles.blur_glossy = 0.0
scene.cycles.volume_bounces = 1
scene.cycles.pixel_filter_type = 'GAUSSIAN'
scene.cycles.sample_clamp_indirect = 0.0
scene.view_settings.view_transform = 'Standard'
bpy.context.view_layer.update()
